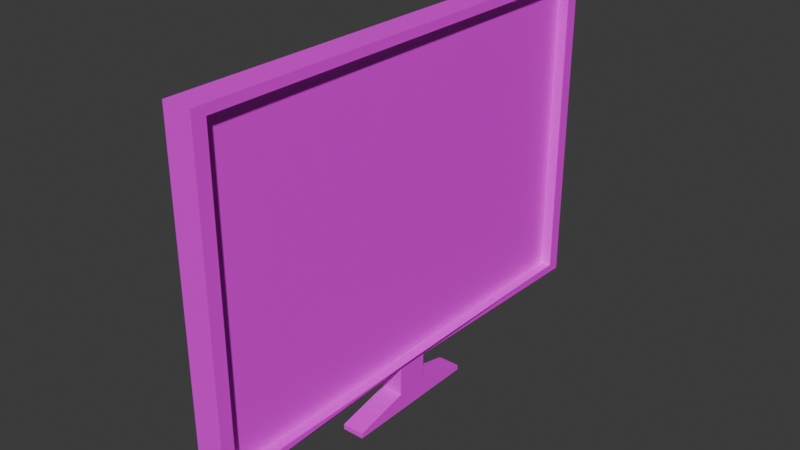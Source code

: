 # Source: tv.blend  (saved by Blender 4.1.24; exported with 4.5.12 LTS)
import bpy
from mathutils import Matrix  # noqa: F401  (used for matrix-valued properties, if any)

bpy.ops.wm.read_factory_settings(use_empty=True)
scene = bpy.context.scene
scene.name = 'Scene'

# ---- collections
col_collection = bpy.data.collections.new('Collection'); scene.collection.children.link(col_collection)

# ---- images (referenced by path relative to the original .blend; pixels are not part of the script)
import os
ASSET_DIR = os.environ.get("B2B_ASSET_DIR", "")  # directory of the original .blend (textures are referenced by path, not embedded)
HERE = os.path.dirname(os.path.abspath(__file__))  # packed textures are extracted next to this script under _unpacked/

def load_image(name, relpath, width, height, colorspace="sRGB"):
    """Load a texture the original file referenced (path relative to the .blend, or extracted next to this script)."""
    p = next((c for c in (os.path.join(HERE, relpath), os.path.join(ASSET_DIR, relpath)) if relpath and os.path.exists(c)), "")
    if p:
        img = bpy.data.images.load(p, check_existing=True)
        img.name = name
    else:  # same state as the original file: an image datablock whose file is absent (Cycles renders it pink)
        img = bpy.data.images.new(name, width, height)
        img.source = "FILE"
        img.filepath = "//" + (relpath or name)
    img.colorspace_settings.name = colorspace
    return img
img_tvunwrap_png = load_image('tvunwrap.png', 'tvunwrap.png', 1024, 1024, 'sRGB')

# ---- materials (node trees are filled in below, after node groups)
mat_material_001 = bpy.data.materials.new('Material.001')
mat_material_001.use_transparent_shadow = False

# ---- material node trees
mat_material_001.use_nodes = True; mat_material_001.node_tree.nodes.clear()
_N = mat_material_001.node_tree.nodes; _L = mat_material_001.node_tree.links
n0 = _N.new('ShaderNodeBsdfPrincipled'); n0.name = 'Principled BSDF'; n0.location = (10, 300)
n1 = _N.new('ShaderNodeOutputMaterial'); n1.name = 'Material Output'; n1.location = (300, 300)
n2 = _N.new('ShaderNodeTexImage'); n2.name = 'Image Texture'; n2.location = (-280, 280)
n2.image = img_tvunwrap_png
_L.new(n0.outputs[0], n1.inputs[0])
_L.new(n2.outputs[0], n0.inputs[0])
n1.is_active_output = True

# ---- world
world_world = bpy.data.worlds.new('World'); scene.world = world_world
world_world.use_nodes = True; world_world.node_tree.nodes.clear()
_N = world_world.node_tree.nodes; _L = world_world.node_tree.links
n0 = _N.new('ShaderNodeOutputWorld'); n0.name = 'World Output'; n0.location = (300, 300)
n1 = _N.new('ShaderNodeBackground'); n1.name = 'Background'; n1.location = (10, 300)
n1.inputs[0].default_value = (0.05088, 0.05088, 0.05088, 1.0)
_L.new(n1.outputs[0], n0.inputs[0])
n0.is_active_output = True
world_world.color = (0.05088, 0.05088, 0.05088)
world_world.use_sun_shadow = False
world_world.sun_shadow_jitter_overblur = 0.0

# ---- meshes
me_cube_001 = bpy.data.meshes.new('Cube.001')
me_cube_001.from_pydata([(-1.899, -0.8966, -0.8966), (-1.899, -0.8966, 0.8966), (-1.899, 0.8966, -0.8966), (-1.899, 0.8966, 0.8966), (1.0, -1.0, -1.0), (1.0, -1.0, 1.0), (1.0, 1.0, -1.0), (1.0, 1.0, 1.0), (1.0, 0.9449, -0.9449), (1.0, 0.9449, 0.9449), (1.0, -0.9449, 0.9449), (1.0, -0.9449, -0.9449), (0.2096, 0.9449, 0.9449), (0.2096, 0.9449, -0.9449), (0.2096, -0.9449, -0.9449), (0.2096, -0.9449, 0.9449), (-1.899, -0.06643, -0.8966), (-1.899, -0.06643, 0.8966), (0.5743, -0.06643, -1.0), (1.0, -0.06643, 1.0), (1.0, -0.06277, -0.9449), (1.0, -0.06277, 0.9449), (0.2096, -0.06277, -0.9449), (0.2096, -0.06277, 0.9449), (-1.899, 0.07135, 0.8966), (0.5743, 0.07135, -1.0), (1.0, 0.06742, -0.9449), (0.2096, 0.06742, -0.9449), (-1.899, 0.07135, -0.8966), (1.0, 0.07135, 1.0), (1.0, 0.06742, 0.9449), (0.2096, 0.06742, 0.9449), (-1.0, 0.07135, -1.289), (-1.0, -0.06643, -1.289), (0.5743, -0.06643, -1.289), (0.5743, 0.07135, -1.289), (-1.0, -0.06643, -1.179), (0.5743, -0.06643, -1.179), (-1.0, 0.07135, -1.179), (0.5743, 0.07135, -1.179), (0.5743, -0.2983, -1.289), (-1.0, -0.2983, -1.289), (0.5743, 0.3032, -1.289), (-1.0, 0.3032, -1.289), (-1.0, -0.2983, -1.257), (-1.0, 0.3032, -1.257), (0.5743, 0.3032, -1.257), (0.5743, -0.2983, -1.257), (-1.0, -0.06643, -1.0), (-1.0, -1.0, -1.0), (-1.0, -1.0, 1.0), (-1.0, 0.07135, 1.0), (-1.0, 1.0, 1.0), (-1.0, 1.0, -1.0), (-1.0, 0.07135, -1.0), (-1.0, -0.06643, 1.0)], [], [(28, 24, 3, 2), (53, 52, 7, 6), (21, 10, 15, 23), (4, 5, 50, 49), (48, 18, 4, 49), (19, 55, 50, 5), (6, 7, 9, 8), (19, 5, 10, 21), (5, 4, 11, 10), (25, 6, 8, 26), (22, 23, 15, 14), (8, 9, 12, 13), (10, 11, 14, 15), (26, 8, 13, 27), (11, 20, 22, 14), (27, 31, 23, 22), (4, 18, 20, 11), (29, 19, 21, 30), (29, 51, 55, 19), (37, 36, 44, 47), (30, 21, 23, 31), (0, 1, 17, 16), (9, 30, 31, 12), (53, 6, 25, 54), (7, 52, 51, 29), (7, 29, 30, 9), (13, 12, 31, 27), (20, 26, 27, 22), (18, 25, 26, 20), (16, 17, 24, 28), (32, 35, 34, 33), (36, 38, 32, 33), (32, 38, 45, 43), (39, 37, 34, 35), (25, 18, 37, 39), (54, 25, 39, 38), (48, 54, 38, 36), (18, 48, 36, 37), (47, 44, 41, 40), (45, 46, 42, 43), (36, 33, 41, 44), (38, 39, 46, 45), (34, 37, 47, 40), (39, 35, 42, 46), (35, 32, 43, 42), (33, 34, 40, 41), (0, 16, 48, 49), (1, 0, 49, 50), (3, 24, 51, 52), (2, 3, 52, 53), (16, 28, 54, 48), (17, 1, 50, 55), (24, 17, 55, 51), (28, 2, 53, 54)])
_uv = me_cube_001.uv_layers.new(name='UVMap')
_uv.uv.foreach_set('vector', [0.3879, 0.1339, 0.6121, 0.1339, 0.6121, 0.2371, 0.3879, 0.2371, 0.375, 0.25, 0.625, 0.25, 0.625, 0.5, 0.375, 0.5, 0.6181, 0.6328, 0.6181, 0.7431, 0.6181, 0.7431, 0.6181, 0.6328, 0.375, 0.75, 0.625, 0.75, 0.625, 1.0, 0.375, 1.0, 0.125, 0.6333, 0.375, 0.6333, 0.375, 0.75, 0.125, 0.75, 0.625, 0.6333, 0.875, 0.6333, 0.875, 0.75, 0.625, 0.75, 0.375, 0.5, 0.625, 0.5, 0.6181, 0.5069, 0.3819, 0.5069, 0.625, 0.6333, 0.625, 0.75, 0.6181, 0.7431, 0.6181, 0.6328, 0.625, 0.75, 0.375, 0.75, 0.3819, 0.7431, 0.6181, 0.7431, 0.375, 0.6161, 0.375, 0.5, 0.3819, 0.5069, 0.3819, 0.6166, 0.3819, 0.6328, 0.6181, 0.6328, 0.6181, 0.7431, 0.3819, 0.7431, 0.3819, 0.5069, 0.6181, 0.5069, 0.6181, 0.5069, 0.3819, 0.5069, 0.6181, 0.7431, 0.3819, 0.7431, 0.3819, 0.7431, 0.6181, 0.7431, 0.3819, 0.6166, 0.3819, 0.5069, 0.3819, 0.5069, 0.3819, 0.6166, 0.3819, 0.7431, 0.3819, 0.6328, 0.3819, 0.6328, 0.3819, 0.7431, 0.3819, 0.6166, 0.6181, 0.6166, 0.6181, 0.6328, 0.3819, 0.6328, 0.375, 0.75, 0.375, 0.6333, 0.3819, 0.6328, 0.3819, 0.7431, 0.625, 0.6161, 0.625, 0.6333, 0.6181, 0.6328, 0.6181, 0.6166, 0.625, 0.6161, 0.875, 0.6161, 0.875, 0.6333, 0.625, 0.6333, 0.375, 0.6333, 0.125, 0.6333, 0.125, 0.6333, 0.375, 0.6333, 0.6181, 0.6166, 0.6181, 0.6328, 0.6181, 0.6328, 0.6181, 0.6166, 0.3879, 0.01292, 0.6121, 0.01292, 0.6121, 0.1167, 0.3879, 0.1167, 0.6181, 0.5069, 0.6181, 0.6166, 0.6181, 0.6166, 0.6181, 0.5069, 0.125, 0.5, 0.375, 0.5, 0.375, 0.6161, 0.125, 0.6161, 0.625, 0.5, 0.875, 0.5, 0.875, 0.6161, 0.625, 0.6161, 0.625, 0.5, 0.625, 0.6161, 0.6181, 0.6166, 0.6181, 0.5069, 0.3819, 0.5069, 0.6181, 0.5069, 0.6181, 0.6166, 0.3819, 0.6166, 0.3819, 0.6328, 0.3819, 0.6166, 0.3819, 0.6166, 0.3819, 0.6328, 0.375, 0.6333, 0.375, 0.6161, 0.3819, 0.6166, 0.3819, 0.6328, 0.3879, 0.1167, 0.6121, 0.1167, 0.6121, 0.1339, 0.3879, 0.1339, 0.125, 0.6161, 0.375, 0.6161, 0.375, 0.6333, 0.125, 0.6333, 0.375, 0.1167, 0.375, 0.1339, 0.375, 0.1339, 0.375, 0.1167, 0.375, 0.1339, 0.375, 0.1339, 0.375, 0.1339, 0.375, 0.1339, 0.375, 0.6161, 0.375, 0.6333, 0.375, 0.6333, 0.375, 0.6161, 0.375, 0.6161, 0.375, 0.6333, 0.375, 0.6333, 0.375, 0.6161, 0.125, 0.6161, 0.375, 0.6161, 0.375, 0.6161, 0.125, 0.6161, 0.375, 0.1167, 0.375, 0.1339, 0.375, 0.1339, 0.375, 0.1167, 0.375, 0.6333, 0.125, 0.6333, 0.125, 0.6333, 0.375, 0.6333, 0.375, 0.6333, 0.125, 0.6333, 0.125, 0.6333, 0.375, 0.6333, 0.125, 0.6161, 0.375, 0.6161, 0.375, 0.6161, 0.125, 0.6161, 0.375, 0.1167, 0.375, 0.1167, 0.375, 0.1167, 0.375, 0.1167, 0.125, 0.6161, 0.375, 0.6161, 0.375, 0.6161, 0.125, 0.6161, 0.375, 0.6333, 0.375, 0.6333, 0.375, 0.6333, 0.375, 0.6333, 0.375, 0.6161, 0.375, 0.6161, 0.375, 0.6161, 0.375, 0.6161, 0.375, 0.6161, 0.125, 0.6161, 0.125, 0.6161, 0.375, 0.6161, 0.125, 0.6333, 0.375, 0.6333, 0.375, 0.6333, 0.125, 0.6333, 0.3879, 0.01292, 0.3879, 0.1167, 0.375, 0.1167, 0.375, 0.0, 0.6121, 0.01292, 0.3879, 0.01292, 0.375, 0.0, 0.625, 0.0, 0.6121, 0.2371, 0.6121, 0.1339, 0.625, 0.1339, 0.625, 0.25, 0.3879, 0.2371, 0.6121, 0.2371, 0.625, 0.25, 0.375, 0.25, 0.3879, 0.1167, 0.3879, 0.1339, 0.375, 0.1339, 0.375, 0.1167, 0.6121, 0.1167, 0.6121, 0.01292, 0.625, 0.0, 0.625, 0.1167, 0.6121, 0.1339, 0.6121, 0.1167, 0.625, 0.1167, 0.625, 0.1339, 0.3879, 0.1339, 0.3879, 0.2371, 0.375, 0.25, 0.375, 0.1339])
me_cube_001.materials.append(mat_material_001)
me_cube_001.update()

# ---- objects
ob_cube = bpy.data.objects.new('Cube', me_cube_001)

# ---- transforms, parenting, visibility, modifiers, constraints
ob_cube.location = (0.0, 0.0, 1.779)
ob_cube.scale = (0.08673, 1.47, 1.0)

# ---- collection membership
col_collection.objects.link(ob_cube)

# ---- scene / render settings (as saved in the file)
scene.frame_start = 1; scene.frame_end = 250; scene.frame_set(1)
scene.render.engine = 'BLENDER_EEVEE_NEXT'
scene.cycles.sampling_pattern = 'TABULATED_SOBOL'
scene.eevee.ray_tracing_options.trace_max_roughness = 0.0
bpy.context.view_layer.update()

# ---- added for rendering (the .blend has no active camera and no usable light): camera, sun
cam_auto = bpy.data.cameras.new('AutoCamera')
cam_auto.lens = 50.0
cam_auto.sensor_width = 36.0
cam_auto.clip_end = 1000.0
ob_auto_camera = bpy.data.objects.new('AutoCamera', cam_auto)
scene.collection.objects.link(ob_auto_camera)
ob_auto_camera.location = (3.4165, -4.14658, 4.39907)
ob_auto_camera.rotation_euler = (1.09748, -7.21219e-08, 0.694738)
scene.camera = ob_auto_camera
light_auto_sun = bpy.data.lights.new('AutoSun', 'SUN')
light_auto_sun.energy = 3.0
light_auto_sun.angle = 0.0523599
ob_auto_sun = bpy.data.objects.new('AutoSun', light_auto_sun)
scene.collection.objects.link(ob_auto_sun)
ob_auto_sun.rotation_euler = (0.872665, 0.174533, 0.523599)
bpy.context.view_layer.update()
